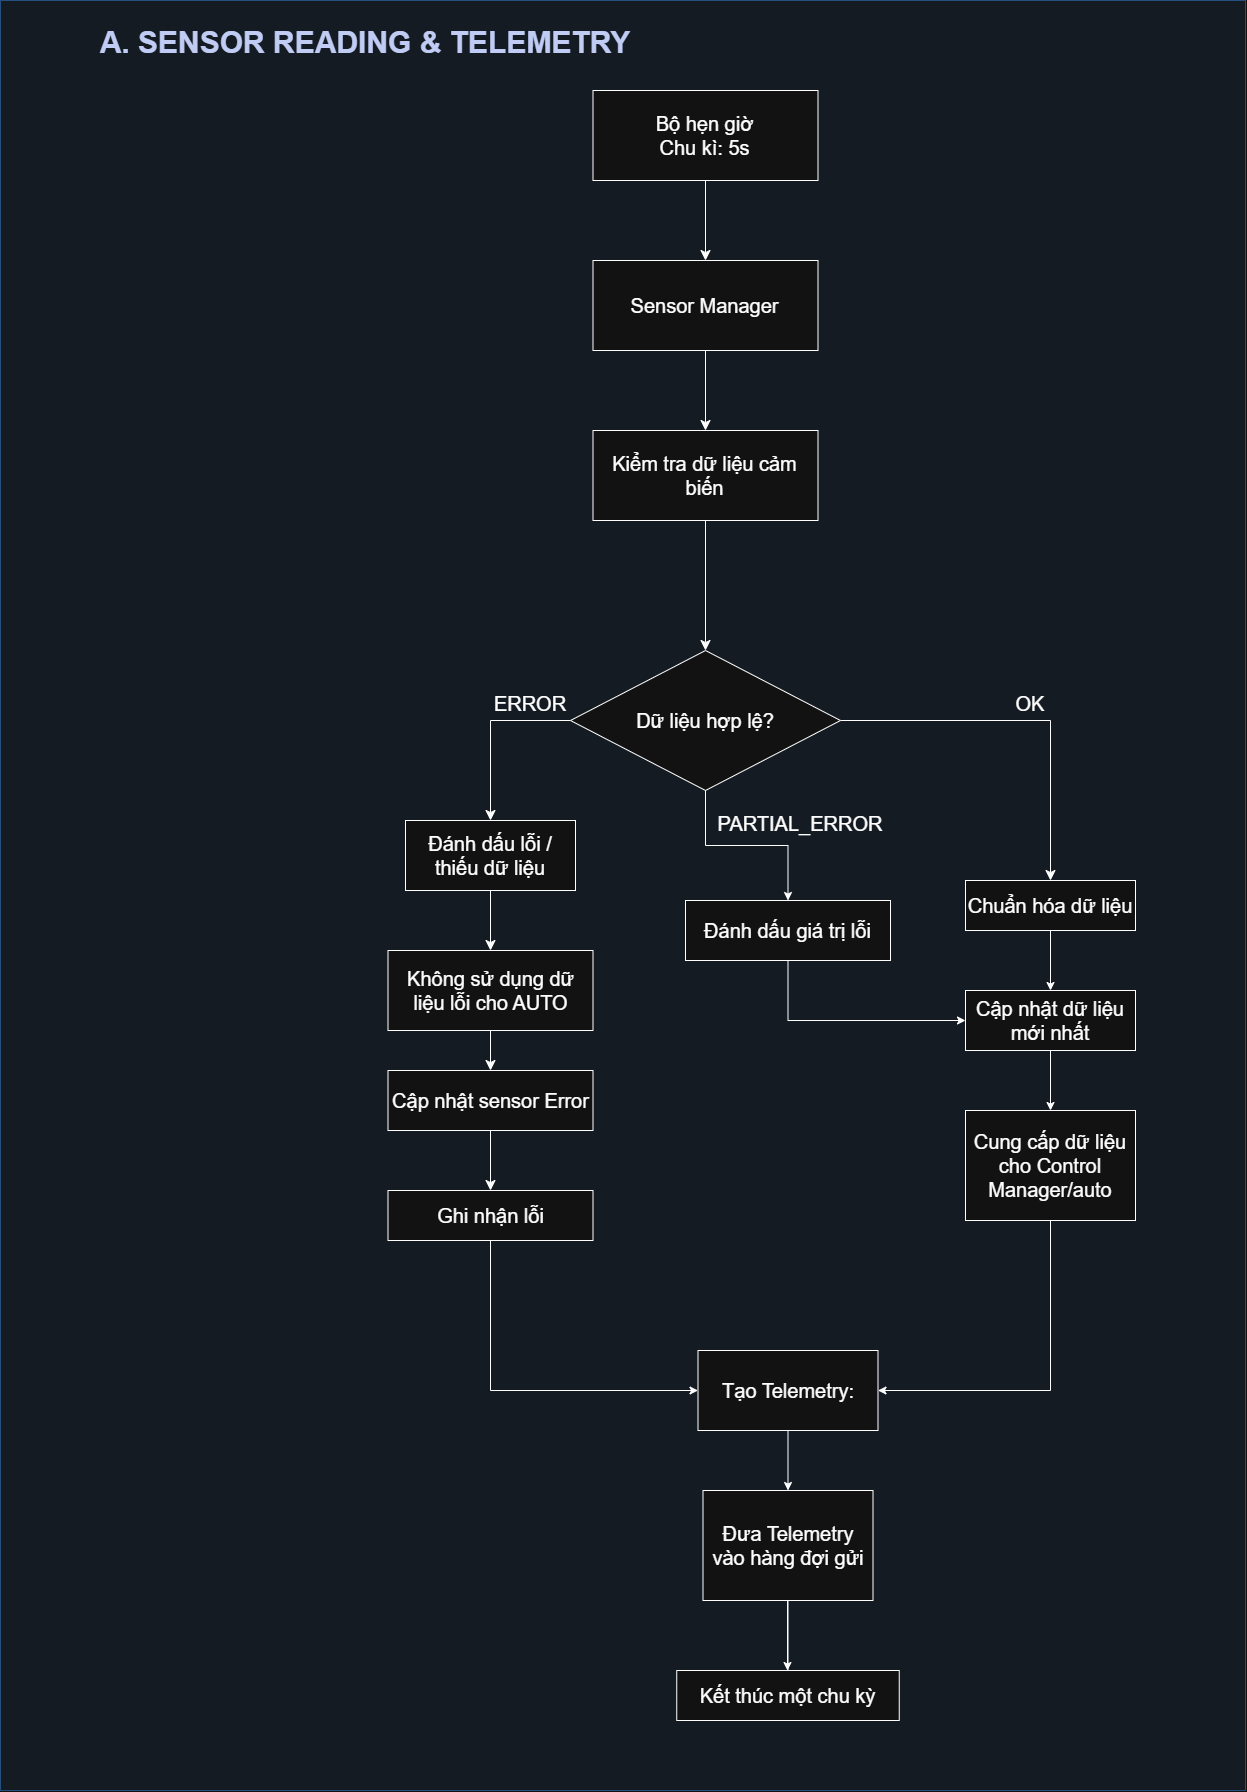

The diagram above was exported from draw.io. Its source (the exported page's mxGraphModel, read from the mxfile embedded in the PNG):
<mxGraphModel dx="2658" dy="2376" grid="1" gridSize="10" guides="1" tooltips="1" connect="1" arrows="1" fold="1" page="1" pageScale="1" pageWidth="827" pageHeight="1169" math="0" shadow="0">
  <root>
    <mxCell id="0" />
    <mxCell id="1" parent="0" />
    <mxCell id="TpvnA13tCgLz1lzxuRLN-1" parent="1" style="rounded=0;whiteSpace=wrap;html=0;fillColor=#eff6ff;strokeColor=#93c5fd;fontSize=20;fontFamily=Arial;fontColor=#172554;" value="" vertex="1">
      <mxGeometry height="1790" width="1245" x="350" y="290" as="geometry" />
    </mxCell>
    <mxCell id="TpvnA13tCgLz1lzxuRLN-2" parent="1" style="rounded=0;whiteSpace=wrap;html=0;fillColor=none;strokeColor=none;fontSize=30;fontFamily=Arial;fontColor=#172554;fontStyle=1;" value="A. SENSOR READING &amp; TELEMETRY " vertex="1">
      <mxGeometry height="45" width="680" x="375" y="310" as="geometry" />
    </mxCell>
    <mxCell id="TpvnA13tCgLz1lzxuRLN-3" edge="1" parent="1" source="TpvnA13tCgLz1lzxuRLN-4" style="edgeStyle=none;curved=1;rounded=0;curveGeometry=1;orthogonalLoop=1;jettySize=auto;html=1;exitX=0.5;exitY=1;exitDx=0;exitDy=0;entryX=0.5;entryY=0;entryDx=0;entryDy=0;fontSize=20;startSize=8;endSize=8;" target="TpvnA13tCgLz1lzxuRLN-6">
      <mxGeometry relative="1" as="geometry" />
    </mxCell>
    <mxCell id="TpvnA13tCgLz1lzxuRLN-4" parent="1" style="rounded=0;whiteSpace=wrap;html=1;fontSize=20;" value="Bộ hẹn giờ&lt;div&gt;Chu kì: 5s&lt;/div&gt;" vertex="1">
      <mxGeometry height="90" width="225" x="942.5" y="380" as="geometry" />
    </mxCell>
    <mxCell id="TpvnA13tCgLz1lzxuRLN-5" edge="1" parent="1" source="TpvnA13tCgLz1lzxuRLN-6" style="edgeStyle=none;curved=1;rounded=0;curveGeometry=1;orthogonalLoop=1;jettySize=auto;html=1;exitX=0.5;exitY=1;exitDx=0;exitDy=0;fontSize=20;startSize=8;endSize=8;" target="TpvnA13tCgLz1lzxuRLN-8">
      <mxGeometry relative="1" as="geometry" />
    </mxCell>
    <mxCell id="TpvnA13tCgLz1lzxuRLN-6" parent="1" style="rounded=0;whiteSpace=wrap;html=1;fontSize=20;" value="Sensor Manager" vertex="1">
      <mxGeometry height="90" width="225" x="942.5" y="550" as="geometry" />
    </mxCell>
    <mxCell id="TpvnA13tCgLz1lzxuRLN-7" edge="1" parent="1" source="TpvnA13tCgLz1lzxuRLN-8" style="edgeStyle=none;curved=1;rounded=0;curveGeometry=1;orthogonalLoop=1;jettySize=auto;html=1;exitX=0.5;exitY=1;exitDx=0;exitDy=0;entryX=0.5;entryY=0;entryDx=0;entryDy=0;fontSize=20;startSize=8;endSize=8;" target="TpvnA13tCgLz1lzxuRLN-10">
      <mxGeometry relative="1" as="geometry" />
    </mxCell>
    <mxCell id="TpvnA13tCgLz1lzxuRLN-8" parent="1" style="rounded=0;whiteSpace=wrap;html=1;fontSize=20;" value="Kiểm tra dữ liệu cảm biến" vertex="1">
      <mxGeometry height="90" width="225" x="942.5" y="720" as="geometry" />
    </mxCell>
    <mxCell id="TpvnA13tCgLz1lzxuRLN-9" edge="1" parent="1" source="TpvnA13tCgLz1lzxuRLN-10" style="edgeStyle=orthogonalEdgeStyle;rounded=0;orthogonalLoop=1;jettySize=auto;html=1;exitX=1;exitY=0.5;exitDx=0;exitDy=0;entryX=0.5;entryY=0;entryDx=0;entryDy=0;fontSize=20;startSize=8;endSize=8;" target="TpvnA13tCgLz1lzxuRLN-12">
      <mxGeometry relative="1" as="geometry" />
    </mxCell>
    <mxCell id="TpvnA13tCgLz1lzxuRLN-10" parent="1" style="rhombus;whiteSpace=wrap;html=1;shapeInside=1;fontSize=20;" value="Dữ liệu hợp lệ?" vertex="1">
      <mxGeometry height="140" width="270" x="920" y="940" as="geometry" />
    </mxCell>
    <mxCell id="TpvnA13tCgLz1lzxuRLN-11" edge="1" parent="1" source="TpvnA13tCgLz1lzxuRLN-12" style="edgeStyle=orthogonalEdgeStyle;rounded=0;orthogonalLoop=1;jettySize=auto;html=1;exitX=0.5;exitY=1;exitDx=0;exitDy=0;entryX=0.5;entryY=0;entryDx=0;entryDy=0;" target="TpvnA13tCgLz1lzxuRLN-26">
      <mxGeometry relative="1" as="geometry" />
    </mxCell>
    <mxCell id="TpvnA13tCgLz1lzxuRLN-12" parent="1" style="rounded=0;whiteSpace=wrap;html=1;fontSize=20;" value="Chuẩn hóa dữ liệu" vertex="1">
      <mxGeometry height="50" width="170" x="1315" y="1170" as="geometry" />
    </mxCell>
    <mxCell id="TpvnA13tCgLz1lzxuRLN-13" edge="1" parent="1" source="TpvnA13tCgLz1lzxuRLN-14" style="edgeStyle=orthogonalEdgeStyle;rounded=0;orthogonalLoop=1;jettySize=auto;html=1;entryX=0.5;entryY=0;entryDx=0;entryDy=0;" target="TpvnA13tCgLz1lzxuRLN-28">
      <mxGeometry relative="1" as="geometry" />
    </mxCell>
    <mxCell id="TpvnA13tCgLz1lzxuRLN-14" parent="1" style="rounded=0;whiteSpace=wrap;html=1;fontSize=20;" value="Tạo Telemetry:" vertex="1">
      <mxGeometry height="80" width="180" x="1047.5" y="1640" as="geometry" />
    </mxCell>
    <mxCell id="TpvnA13tCgLz1lzxuRLN-15" edge="1" parent="1" style="edgeStyle=orthogonalEdgeStyle;rounded=0;orthogonalLoop=1;jettySize=auto;html=1;exitX=0.5;exitY=1;exitDx=0;exitDy=0;entryX=0.5;entryY=0;entryDx=0;entryDy=0;">
      <mxGeometry relative="1" as="geometry">
        <mxPoint x="1136.9999999999995" y="1890" as="sourcePoint" />
        <mxPoint x="1137" y="1960" as="targetPoint" />
      </mxGeometry>
    </mxCell>
    <mxCell id="TpvnA13tCgLz1lzxuRLN-16" edge="1" parent="1" source="TpvnA13tCgLz1lzxuRLN-17" style="edgeStyle=none;curved=1;rounded=0;curveGeometry=1;orthogonalLoop=1;jettySize=auto;html=1;exitX=0.5;exitY=1;exitDx=0;exitDy=0;entryX=0.5;entryY=0;entryDx=0;entryDy=0;fontSize=20;startSize=8;endSize=8;" target="TpvnA13tCgLz1lzxuRLN-20">
      <mxGeometry relative="1" as="geometry" />
    </mxCell>
    <mxCell id="TpvnA13tCgLz1lzxuRLN-17" parent="1" style="rounded=0;whiteSpace=wrap;html=1;fontSize=20;" value="Đánh dấu lỗi / thiếu dữ liệu" vertex="1">
      <mxGeometry height="70" width="170" x="755" y="1110" as="geometry" />
    </mxCell>
    <mxCell id="TpvnA13tCgLz1lzxuRLN-18" edge="1" parent="1" source="TpvnA13tCgLz1lzxuRLN-10" style="edgeStyle=orthogonalEdgeStyle;rounded=0;orthogonalLoop=1;jettySize=auto;html=1;exitX=0;exitY=0.5;exitDx=0;exitDy=0;entryX=0.5;entryY=0;entryDx=0;entryDy=0;fontSize=20;startSize=8;endSize=8;" target="TpvnA13tCgLz1lzxuRLN-17">
      <mxGeometry relative="1" as="geometry">
        <mxPoint x="580" y="1148" as="sourcePoint" />
        <mxPoint x="732" y="1258" as="targetPoint" />
      </mxGeometry>
    </mxCell>
    <mxCell id="TpvnA13tCgLz1lzxuRLN-19" edge="1" parent="1" source="TpvnA13tCgLz1lzxuRLN-20" style="edgeStyle=none;curved=1;rounded=0;curveGeometry=1;orthogonalLoop=1;jettySize=auto;html=1;exitX=0.5;exitY=1;exitDx=0;exitDy=0;entryX=0.5;entryY=0;entryDx=0;entryDy=0;fontSize=20;startSize=8;endSize=8;" target="TpvnA13tCgLz1lzxuRLN-22">
      <mxGeometry relative="1" as="geometry" />
    </mxCell>
    <mxCell id="TpvnA13tCgLz1lzxuRLN-20" parent="1" style="rounded=0;whiteSpace=wrap;html=1;fontSize=20;" value="Không sử dụng dữ liệu lỗi cho AUTO" vertex="1">
      <mxGeometry height="80" width="205" x="737.5" y="1240" as="geometry" />
    </mxCell>
    <mxCell id="TpvnA13tCgLz1lzxuRLN-21" edge="1" parent="1" source="TpvnA13tCgLz1lzxuRLN-22" style="edgeStyle=none;curved=1;rounded=0;curveGeometry=1;orthogonalLoop=1;jettySize=auto;html=1;exitX=0.5;exitY=1;exitDx=0;exitDy=0;entryX=0.5;entryY=0;entryDx=0;entryDy=0;fontSize=20;startSize=8;endSize=8;" target="TpvnA13tCgLz1lzxuRLN-24">
      <mxGeometry relative="1" as="geometry" />
    </mxCell>
    <mxCell id="TpvnA13tCgLz1lzxuRLN-22" parent="1" style="rounded=0;whiteSpace=wrap;html=1;fontSize=20;" value="Cập nhật sensor Error" vertex="1">
      <mxGeometry height="60" width="205" x="737.5" y="1360" as="geometry" />
    </mxCell>
    <mxCell id="TpvnA13tCgLz1lzxuRLN-23" edge="1" parent="1" source="TpvnA13tCgLz1lzxuRLN-24" style="edgeStyle=orthogonalEdgeStyle;rounded=0;orthogonalLoop=1;jettySize=auto;html=1;exitX=0.5;exitY=1;exitDx=0;exitDy=0;entryX=0;entryY=0.5;entryDx=0;entryDy=0;" target="TpvnA13tCgLz1lzxuRLN-14">
      <mxGeometry relative="1" as="geometry">
        <mxPoint x="930" y="2113" as="targetPoint" />
      </mxGeometry>
    </mxCell>
    <mxCell id="TpvnA13tCgLz1lzxuRLN-24" parent="1" style="rounded=0;whiteSpace=wrap;html=1;fontSize=20;" value="Ghi nhận lỗi" vertex="1">
      <mxGeometry height="50" width="205" x="737.5" y="1480" as="geometry" />
    </mxCell>
    <mxCell id="TpvnA13tCgLz1lzxuRLN-25" edge="1" parent="1" source="TpvnA13tCgLz1lzxuRLN-26" style="edgeStyle=orthogonalEdgeStyle;rounded=0;orthogonalLoop=1;jettySize=auto;html=1;exitX=0.5;exitY=1;exitDx=0;exitDy=0;entryX=0.5;entryY=0;entryDx=0;entryDy=0;" target="TpvnA13tCgLz1lzxuRLN-27">
      <mxGeometry relative="1" as="geometry" />
    </mxCell>
    <mxCell id="TpvnA13tCgLz1lzxuRLN-26" parent="1" style="rounded=0;whiteSpace=wrap;html=1;fontSize=20;" value="Cập nhật dữ liệu mới nhất" vertex="1">
      <mxGeometry height="60" width="170" x="1315" y="1280" as="geometry" />
    </mxCell>
    <mxCell id="TpvnA13tCgLz1lzxuRLN-27" parent="1" style="rounded=0;whiteSpace=wrap;html=1;fontSize=20;" value="Cung cấp dữ liệu cho Control Manager/auto" vertex="1">
      <mxGeometry height="110" width="170" x="1315" y="1400" as="geometry" />
    </mxCell>
    <mxCell id="TpvnA13tCgLz1lzxuRLN-28" parent="1" style="rounded=0;whiteSpace=wrap;html=1;fontSize=20;" value="Đưa Telemetry vào hàng đợi gửi" vertex="1">
      <mxGeometry height="110" width="170" x="1052.5" y="1780" as="geometry" />
    </mxCell>
    <mxCell id="TpvnA13tCgLz1lzxuRLN-29" edge="1" parent="1" source="TpvnA13tCgLz1lzxuRLN-27" style="edgeStyle=orthogonalEdgeStyle;rounded=0;orthogonalLoop=1;jettySize=auto;html=1;exitX=0.5;exitY=1;exitDx=0;exitDy=0;entryX=1;entryY=0.5;entryDx=0;entryDy=0;" target="TpvnA13tCgLz1lzxuRLN-14">
      <mxGeometry relative="1" x="-0.3913" as="geometry">
        <mxPoint x="1399.5" y="1640" as="sourcePoint" />
        <mxPoint x="1399.5" y="1710" as="targetPoint" />
      </mxGeometry>
    </mxCell>
    <mxCell id="TpvnA13tCgLz1lzxuRLN-30" parent="1" style="text;html=1;whiteSpace=wrap;strokeColor=none;fillColor=none;align=center;verticalAlign=middle;rounded=0;fontSize=20;" value="OK" vertex="1">
      <mxGeometry height="25" width="30" x="1365" y="980" as="geometry" />
    </mxCell>
    <mxCell id="TpvnA13tCgLz1lzxuRLN-31" parent="1" style="text;html=1;whiteSpace=wrap;strokeColor=none;fillColor=none;align=center;verticalAlign=middle;rounded=0;fontSize=20;" value="ERROR" vertex="1">
      <mxGeometry height="25" width="70" x="845" y="980" as="geometry" />
    </mxCell>
    <mxCell id="TpvnA13tCgLz1lzxuRLN-32" edge="1" parent="1" source="TpvnA13tCgLz1lzxuRLN-10" style="edgeStyle=orthogonalEdgeStyle;rounded=0;orthogonalLoop=1;jettySize=auto;html=1;exitX=0.5;exitY=1;exitDx=0;exitDy=0;entryX=0.5;entryY=0;entryDx=0;entryDy=0;" target="TpvnA13tCgLz1lzxuRLN-33">
      <mxGeometry relative="1" as="geometry">
        <mxPoint x="1140" y="1180" as="sourcePoint" />
      </mxGeometry>
    </mxCell>
    <mxCell id="TpvnA13tCgLz1lzxuRLN-33" parent="1" style="rounded=0;whiteSpace=wrap;html=1;fontSize=20;" value="Đánh dấu giá trị lỗi" vertex="1">
      <mxGeometry height="60" width="205" x="1035" y="1190" as="geometry" />
    </mxCell>
    <mxCell id="TpvnA13tCgLz1lzxuRLN-34" parent="1" style="text;html=1;whiteSpace=wrap;strokeColor=none;fillColor=none;align=center;verticalAlign=middle;rounded=0;fontSize=20;" value="PARTIAL_ERROR" vertex="1">
      <mxGeometry height="25" width="170" x="1065" y="1100" as="geometry" />
    </mxCell>
    <mxCell id="TpvnA13tCgLz1lzxuRLN-35" edge="1" parent="1" source="TpvnA13tCgLz1lzxuRLN-33" style="edgeStyle=orthogonalEdgeStyle;rounded=0;orthogonalLoop=1;jettySize=auto;html=1;entryX=0;entryY=0.5;entryDx=0;entryDy=0;" target="TpvnA13tCgLz1lzxuRLN-26">
      <mxGeometry relative="1" x="0.0151" as="geometry">
        <Array as="points">
          <mxPoint x="1137.5" y="1310" />
        </Array>
        <mxPoint x="1185" y="1400" as="sourcePoint" />
        <mxPoint x="1265" y="1410" as="targetPoint" />
      </mxGeometry>
    </mxCell>
    <mxCell id="TpvnA13tCgLz1lzxuRLN-36" edge="1" parent="1" style="edgeStyle=orthogonalEdgeStyle;rounded=0;orthogonalLoop=1;jettySize=auto;html=1;exitX=0.5;exitY=0;exitDx=0;exitDy=0;endArrow=none;endFill=0;" target="TpvnA13tCgLz1lzxuRLN-28" value="">
      <mxGeometry relative="1" as="geometry">
        <mxPoint x="1137.5" y="1960" as="sourcePoint" />
      </mxGeometry>
    </mxCell>
    <mxCell id="TpvnA13tCgLz1lzxuRLN-37" parent="1" style="rounded=0;whiteSpace=wrap;html=1;fontSize=20;" value="Kết thúc một chu kỳ" vertex="1">
      <mxGeometry height="50" width="222.5" x="1026.25" y="1960" as="geometry" />
    </mxCell>
  </root>
</mxGraphModel>